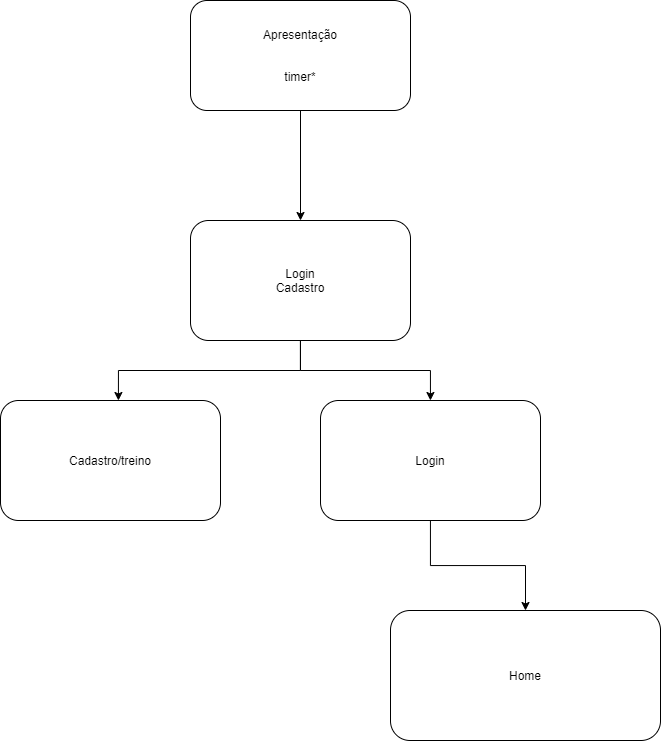

The diagram above was exported from draw.io. Its source (the exported page's mxGraphModel, read from the mxfile embedded in the PNG):
<mxGraphModel dx="1673" dy="896" grid="1" gridSize="10" guides="1" tooltips="1" connect="1" arrows="1" fold="1" page="1" pageScale="1" pageWidth="850" pageHeight="1100" math="0" shadow="0">
  <root>
    <mxCell id="0" />
    <mxCell id="1" parent="0" />
    <mxCell id="SSzdRuiFdtXYMNGwX-8L-1" style="edgeStyle=orthogonalEdgeStyle;rounded=0;orthogonalLoop=1;jettySize=auto;html=1;" parent="1" source="SSzdRuiFdtXYMNGwX-8L-2" target="SSzdRuiFdtXYMNGwX-8L-5" edge="1">
      <mxGeometry relative="1" as="geometry" />
    </mxCell>
    <mxCell id="SSzdRuiFdtXYMNGwX-8L-2" value="Apresentação&lt;br&gt;&lt;br&gt;&lt;br&gt;timer*" style="rounded=1;whiteSpace=wrap;html=1;" parent="1" vertex="1">
      <mxGeometry x="730" y="440" width="220" height="110" as="geometry" />
    </mxCell>
    <mxCell id="SSzdRuiFdtXYMNGwX-8L-3" style="edgeStyle=orthogonalEdgeStyle;rounded=0;orthogonalLoop=1;jettySize=auto;html=1;entryX=0.536;entryY=0;entryDx=0;entryDy=0;entryPerimeter=0;" parent="1" source="SSzdRuiFdtXYMNGwX-8L-5" target="SSzdRuiFdtXYMNGwX-8L-6" edge="1">
      <mxGeometry relative="1" as="geometry" />
    </mxCell>
    <mxCell id="SSzdRuiFdtXYMNGwX-8L-4" style="edgeStyle=orthogonalEdgeStyle;rounded=0;orthogonalLoop=1;jettySize=auto;html=1;" parent="1" source="SSzdRuiFdtXYMNGwX-8L-5" target="SSzdRuiFdtXYMNGwX-8L-9" edge="1">
      <mxGeometry relative="1" as="geometry" />
    </mxCell>
    <mxCell id="SSzdRuiFdtXYMNGwX-8L-5" value="&lt;span&gt;Login&lt;br&gt;Cadastro&lt;br&gt;&lt;/span&gt;" style="rounded=1;whiteSpace=wrap;html=1;" parent="1" vertex="1">
      <mxGeometry x="730" y="660" width="220" height="120" as="geometry" />
    </mxCell>
    <mxCell id="SSzdRuiFdtXYMNGwX-8L-6" value="Cadastro/treino&lt;br&gt;" style="rounded=1;whiteSpace=wrap;html=1;" parent="1" vertex="1">
      <mxGeometry x="540" y="840" width="220" height="120" as="geometry" />
    </mxCell>
    <mxCell id="SSzdRuiFdtXYMNGwX-8L-7" value="Home" style="rounded=1;whiteSpace=wrap;html=1;" parent="1" vertex="1">
      <mxGeometry x="930" y="1050" width="270" height="130" as="geometry" />
    </mxCell>
    <mxCell id="SSzdRuiFdtXYMNGwX-8L-8" style="edgeStyle=orthogonalEdgeStyle;rounded=0;orthogonalLoop=1;jettySize=auto;html=1;" parent="1" source="SSzdRuiFdtXYMNGwX-8L-9" target="SSzdRuiFdtXYMNGwX-8L-7" edge="1">
      <mxGeometry relative="1" as="geometry" />
    </mxCell>
    <mxCell id="SSzdRuiFdtXYMNGwX-8L-9" value="&lt;span&gt;Login&lt;/span&gt;&lt;span&gt;&lt;br&gt;&lt;/span&gt;" style="rounded=1;whiteSpace=wrap;html=1;" parent="1" vertex="1">
      <mxGeometry x="860" y="840" width="220" height="120" as="geometry" />
    </mxCell>
  </root>
</mxGraphModel>